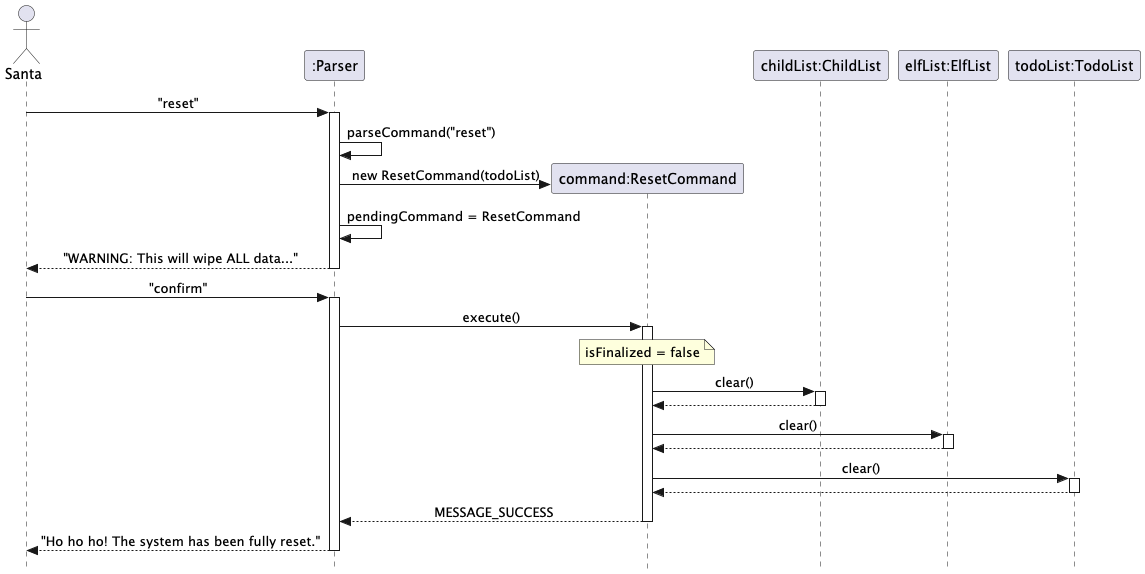

The diagram above was rendered by PlantUML. Its source (embedded in the PNG):
@startuml
skinparam Style strictuml
skinparam SequenceMessageAlignment center

actor "Santa" as Santa
participant ":Parser" as Parser
participant "command:ResetCommand" as ResetCommand
participant "childList:ChildList" as childList
participant "elfList:ElfList" as elfList
participant "todoList:TodoList" as todoList

Santa -> Parser : "reset"
activate Parser

Parser -> Parser : parseCommand("reset")

create ResetCommand
Parser -> ResetCommand : new ResetCommand(todoList)
Parser -> Parser : pendingCommand = ResetCommand
Parser --> Santa : "WARNING: This will wipe ALL data..."
deactivate Parser

Santa -> Parser : "confirm"
activate Parser
Parser -> ResetCommand : execute()
activate ResetCommand
note over ResetCommand : isFinalized = false

ResetCommand -> childList : clear()
activate childList
childList --> ResetCommand
deactivate childList

ResetCommand -> elfList : clear()
activate elfList
elfList --> ResetCommand
deactivate elfList

ResetCommand -> todoList : clear()
activate todoList
todoList --> ResetCommand
deactivate todoList

ResetCommand --> Parser : MESSAGE_SUCCESS
deactivate ResetCommand

Parser --> Santa : "Ho ho ho! The system has been fully reset."
deactivate Parser

@enduml